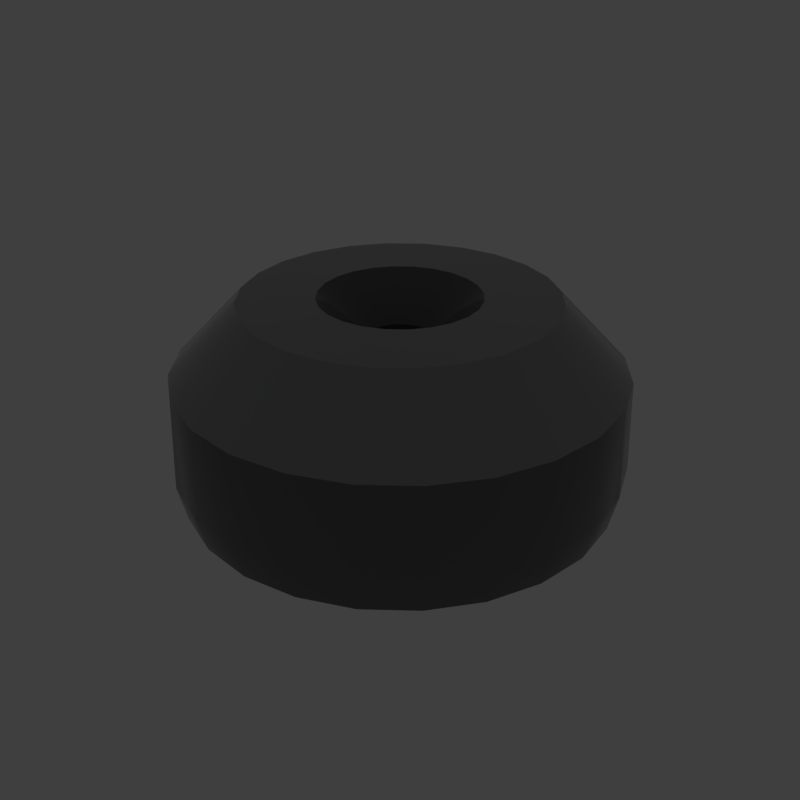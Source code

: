 # Source: Button.blend  (saved by Blender 2.79.6; exported with 4.5.12 LTS)
import bpy
from mathutils import Matrix  # noqa: F401  (used for matrix-valued properties, if any)

bpy.ops.wm.read_factory_settings(use_empty=True)
scene = bpy.context.scene
scene.name = 'main'

# ---- collections
col_collection_1 = bpy.data.collections.new('Collection 1'); scene.collection.children.link(col_collection_1)

# ---- materials (node trees are filled in below, after node groups)
mat_prox_alum_003 = bpy.data.materials.new('prox_alum.003')
mat_prox_alum_003.alpha_threshold = 0.0
mat_prox_alum_003.diffuse_color = (0.1933, 0.1933, 0.1933, 1.0)
mat_prox_alum_003.roughness = 0.5
mat_prox_kevlar_003 = bpy.data.materials.new('prox_kevlar.003')
mat_prox_kevlar_003.alpha_threshold = 0.0
mat_prox_kevlar_003.diffuse_color = (0.03737, 0.03737, 0.03737, 1.0)
mat_prox_kevlar_003.roughness = 0.5
mat_prox_easy_spec_003 = bpy.data.materials.new('prox_easy_spec.003')
mat_prox_easy_spec_003.alpha_threshold = 0.0
mat_prox_easy_spec_003.diffuse_color = (0.2791, 0.2791, 0.2791, 1.0)
mat_prox_easy_spec_003.roughness = 0.5
mat_prox_soap_003 = bpy.data.materials.new('prox_soap.003')
mat_prox_soap_003.alpha_threshold = 0.0
mat_prox_soap_003.diffuse_color = (0.8, 0.5447, 0.3018, 1.0)
mat_prox_soap_003.roughness = 0.5
mat_prox_emission_003 = bpy.data.materials.new('prox_emission.003')
mat_prox_emission_003.alpha_threshold = 0.0
mat_prox_emission_003.diffuse_color = (0.3973, 0.7023, 0.9681, 1.0)
mat_prox_emission_003.roughness = 0.5

# ---- node groups
ng_auto_smooth = bpy.data.node_groups.new('Auto Smooth', 'GeometryNodeTree')
_s = ng_auto_smooth.interface.new_socket(name='Geometry', in_out='OUTPUT', socket_type='NodeSocketGeometry')
_s = ng_auto_smooth.interface.new_socket(name='Geometry', in_out='INPUT', socket_type='NodeSocketGeometry')
_s = ng_auto_smooth.interface.new_socket(name='Angle', in_out='INPUT', socket_type='NodeSocketFloat')
_s.subtype = 'ANGLE'
_s.min_value = 0.0
_s.max_value = 3.142
ng_auto_smooth.is_modifier = True
_N = ng_auto_smooth.nodes; _L = ng_auto_smooth.links
n0 = _N.new('NodeGroupOutput'); n0.name = 'Group Output'; n0.location = (480, -100)
n1 = _N.new('NodeGroupInput'); n1.name = 'Group Input'; n1.location = (-420, -300)
n2 = _N.new('NodeGroupInput'); n2.name = 'Group Input.001'; n2.location = (-60, -100)
n3 = _N.new('GeometryNodeSetShadeSmooth'); n3.name = 'Set Shade Smooth'; n3.location = (120, -100)
n3.domain = 'EDGE'
n4 = _N.new('GeometryNodeSetShadeSmooth'); n4.name = 'Set Shade Smooth.001'; n4.location = (300, -100)
n5 = _N.new('GeometryNodeInputMeshEdgeAngle'); n5.name = 'Edge Angle'; n5.location = (-420, -220)
n6 = _N.new('GeometryNodeInputEdgeSmooth'); n6.name = 'Is Edge Smooth'; n6.location = (-60, -160)
n7 = _N.new('GeometryNodeInputShadeSmooth'); n7.name = 'Is Face Smooth'; n7.location = (-240, -340)
n8 = _N.new('FunctionNodeBooleanMath'); n8.name = 'Boolean Math'; n8.location = (-60, -220)
n9 = _N.new('FunctionNodeCompare'); n9.name = 'Compare'; n9.location = (-240, -180)
n9.operation = 'LESS_EQUAL'
_L.new(n5.outputs[0], n9.inputs[0])
_L.new(n4.outputs[0], n0.inputs[0])
_L.new(n1.outputs[1], n9.inputs[1])
_L.new(n9.outputs[0], n8.inputs[0])
_L.new(n7.outputs[0], n8.inputs[1])
_L.new(n2.outputs[0], n3.inputs[0])
_L.new(n6.outputs[0], n3.inputs[1])
_L.new(n3.outputs[0], n4.inputs[0])
_L.new(n8.outputs[0], n3.inputs[2])
n0.is_active_output = True

# ---- material node trees
mat_prox_alum_003.use_nodes = True; mat_prox_alum_003.node_tree.nodes.clear()
_N = mat_prox_alum_003.node_tree.nodes; _L = mat_prox_alum_003.node_tree.links
n0 = _N.new('ShaderNodeOutputMaterial'); n0.name = 'Material Output'; n0.location = (300, 300)
n1 = _N.new('ShaderNodeBsdfPrincipled'); n1.name = 'Principled BSDF'; n1.location = (10, 300)
n1.width = 150
n1.subsurface_method = 'BURLEY'
n1.inputs[0].default_value = (0.3217, 0.3217, 0.3217, 1.0)
n1.inputs[1].default_value = 1.0
n1.inputs[2].default_value = 0.1633
n1.inputs[3].default_value = 1.45
n1.inputs[9].default_value = (1.0, 1.0, 1.0)
n1.inputs[13].default_value = 0.119
n1.inputs[15].default_value = 0.7959
n1.inputs[16].default_value = 0.8299
n1.inputs[24].default_value = 0.1605
_L.new(n1.outputs[0], n0.inputs[0])
n0.is_active_output = True
mat_prox_kevlar_003.use_nodes = True; mat_prox_kevlar_003.node_tree.nodes.clear()
_N = mat_prox_kevlar_003.node_tree.nodes; _L = mat_prox_kevlar_003.node_tree.links
n0 = _N.new('ShaderNodeOutputMaterial'); n0.name = 'Material Output'; n0.location = (300, 300)
n1 = _N.new('ShaderNodeBsdfPrincipled'); n1.name = 'Principled BSDF'; n1.location = (10, 300)
n1.width = 150
n1.subsurface_method = 'BURLEY'
n1.inputs[0].default_value = (0.0, 0.0, 0.0, 1.0)
n1.inputs[2].default_value = 0.3401
n1.inputs[3].default_value = 1.45
n1.inputs[9].default_value = (1.0, 1.0, 1.0)
n1.inputs[13].default_value = 0.2143
_L.new(n1.outputs[0], n0.inputs[0])
n0.is_active_output = True
mat_prox_easy_spec_003.use_nodes = True; mat_prox_easy_spec_003.node_tree.nodes.clear()
_N = mat_prox_easy_spec_003.node_tree.nodes; _L = mat_prox_easy_spec_003.node_tree.links
n0 = _N.new('ShaderNodeOutputMaterial'); n0.name = 'Material Output'; n0.location = (300, 300)
n1 = _N.new('ShaderNodeBsdfPrincipled'); n1.name = 'Principled BSDF'; n1.location = (10, 300)
n1.width = 150
n1.subsurface_method = 'BURLEY'
n1.inputs[0].default_value = (0.1372, 0.1372, 0.1372, 1.0)
n1.inputs[2].default_value = 0.2245
n1.inputs[3].default_value = 1.45
n1.inputs[9].default_value = (1.0, 1.0, 1.0)
n1.inputs[13].default_value = 0.09864
n1.inputs[19].default_value = 0.25
_L.new(n1.outputs[0], n0.inputs[0])
n0.is_active_output = True
mat_prox_soap_003.use_nodes = True; mat_prox_soap_003.node_tree.nodes.clear()
_N = mat_prox_soap_003.node_tree.nodes; _L = mat_prox_soap_003.node_tree.links
n0 = _N.new('ShaderNodeOutputMaterial'); n0.name = 'Material Output'; n0.location = (300, 300)
n1 = _N.new('ShaderNodeLayerWeight'); n1.name = 'Layer Weight'; n1.location = (-554, 262)
n2 = _N.new('ShaderNodeValToRGB'); n2.name = 'ColorRamp'; n2.location = (-400, 254)
n2.color_ramp.interpolation = 'B_SPLINE'
while len(n2.color_ramp.elements) > 1: n2.color_ramp.elements.remove(n2.color_ramp.elements[-1])
n2.color_ramp.elements[0].position = 0.0; n2.color_ramp.elements[0].color = (1.0, 0.0, 0.2363, 1.0)
_e = n2.color_ramp.elements.new(0.1477); _e.color = (0.0, 0.1135, 0.6103, 1.0)
_e = n2.color_ramp.elements.new(0.2773); _e.color = (0.2081, 0.332, 0.6265, 1.0)
_e = n2.color_ramp.elements.new(0.5); _e.color = (0.5089, 0.1741, 0.6181, 1.0)
_e = n2.color_ramp.elements.new(0.6818); _e.color = (0.7544, 0.04821, 0.0, 1.0)
_e = n2.color_ramp.elements.new(0.8511); _e.color = (0.336, 0.5043, 0.1917, 1.0)
_e = n2.color_ramp.elements.new(1.0); _e.color = (0.01772, 0.3483, 1.0, 1.0)
n3 = _N.new('ShaderNodeMix'); n3.name = 'Mix'; n3.location = (-80, 218)
n3.data_type = 'RGBA'
n3.inputs[0].default_value = 0.7909
n4 = _N.new('ShaderNodeBsdfPrincipled'); n4.name = 'Principled BSDF.001'; n4.location = (140, 300)
n4.width = 150
n4.subsurface_method = 'BURLEY'
n4.inputs[2].default_value = 0.0
n4.inputs[3].default_value = 1.45
n4.inputs[9].default_value = (1.0, 1.0, 1.0)
n4.inputs[18].default_value = 1.0
n4.inputs[19].default_value = 0.25
_L.new(n1.outputs[1], n2.inputs[0])
_L.new(n2.outputs[0], n3.inputs[6])
_L.new(n3.outputs[2], n4.inputs[0])
_L.new(n4.outputs[0], n0.inputs[0])
n0.is_active_output = True
mat_prox_emission_003.use_nodes = True; mat_prox_emission_003.node_tree.nodes.clear()
_N = mat_prox_emission_003.node_tree.nodes; _L = mat_prox_emission_003.node_tree.links
n0 = _N.new('ShaderNodeOutputMaterial'); n0.name = 'Material Output'; n0.location = (446, 300)
n1 = _N.new('ShaderNodeEmission'); n1.name = 'Emission'; n1.location = (156, 300)
n1.inputs[1].default_value = 4.0
n2 = _N.new('ShaderNodeLayerWeight'); n2.name = 'Layer Weight'; n2.location = (-631, 360)
n3 = _N.new('ShaderNodeValToRGB'); n3.name = 'ColorRamp'; n3.location = (-450, 370)
n3.color_ramp.interpolation = 'B_SPLINE'
while len(n3.color_ramp.elements) > 1: n3.color_ramp.elements.remove(n3.color_ramp.elements[-1])
n3.color_ramp.elements[0].position = 0.1864; n3.color_ramp.elements[0].color = (1.0, 0.02556, 0.0, 1.0)
_e = n3.color_ramp.elements.new(0.8045); _e.color = (1.0, 0.2244, 0.007333, 1.0)
_e = n3.color_ramp.elements.new(0.9909); _e.color = (1.0, 1.0, 1.0, 1.0)
n4 = _N.new('ShaderNodeMix'); n4.name = 'Mix'; n4.location = (-92, 333)
n4.data_type = 'RGBA'
n4.blend_type = 'COLOR'
n4.inputs[0].default_value = 0.8273
_L.new(n2.outputs[1], n3.inputs[0])
_L.new(n1.outputs[0], n0.inputs[0])
_L.new(n4.outputs[2], n1.inputs[0])
_L.new(n3.outputs[0], n4.inputs[7])
n0.is_active_output = True

# ---- world
world_world = bpy.data.worlds.new('World'); scene.world = world_world
world_world.use_nodes = True; world_world.node_tree.nodes.clear()
_N = world_world.node_tree.nodes; _L = world_world.node_tree.links
n0 = _N.new('ShaderNodeOutputWorld'); n0.name = 'World Output'; n0.location = (300, 300)
n1 = _N.new('ShaderNodeBackground'); n1.name = 'Background'; n1.location = (10, 300)
n1.inputs[0].default_value = (0.05, 0.05, 0.05, 1.0)
_L.new(n1.outputs[0], n0.inputs[0])
n0.is_active_output = True
world_world.use_sun_shadow = False
world_world.sun_shadow_jitter_overblur = 0.0

# ---- meshes
me_button = bpy.data.meshes.new('Button')
me_button.from_pydata([(0.05677, 0.01522, 0.1386), (-0.04157, -0.04158, 0.1386), (0.01522, -0.05678, 0.1386), (0.04157, -0.04158, 0.1386), (-0.01522, -0.05678, 0.1386), (0.01522, 0.05677, 0.1386), (-0.04157, 0.04157, 0.1386), (-0.05677, -0.01523, 0.1386), (-0.05678, 0.01522, 0.1386), (0.05677, -0.01523, 0.1386), (-0.01522, 0.05677, 0.1386), (-0.07622, 0.2844, 0.0269), (-0.2082, 0.2082, 0.0269), (-0.2844, 0.07622, 0.0269), (-0.2844, -0.07623, 0.0269), (-0.2082, -0.2082, 0.0269), (-0.07622, -0.2844, 0.0269), (0.07622, -0.2844, 0.0269), (0.2082, -0.2082, 0.0269), (0.2844, -0.07622, 0.0269), (0.2844, 0.07622, 0.0269), (0.2082, 0.2082, 0.0269), (0.07622, 0.2844, 0.0269), (-0.02237, 0.0835, 0.0215), (0.02237, 0.0835, 0.0215), (0.06112, 0.06112, 0.0215), (0.0835, 0.02237, 0.0215), (0.0835, -0.02238, 0.0215), (0.06112, -0.06113, 0.0215), (0.02237, -0.0835, 0.0215), (-0.02237, -0.0835, 0.0215), (-0.06112, -0.06113, 0.0215), (-0.0835, -0.02238, 0.0215), (-0.0835, 0.02237, 0.0215), (-0.06112, 0.06112, 0.0215), (-0.06408, 0.2392, 0.0263), (-0.1751, 0.1751, 0.0263), (-0.2392, 0.06408, 0.0263), (-0.2392, -0.06408, 0.0263), (-0.1751, -0.1751, 0.0263), (-0.06408, -0.2392, 0.0263), (0.06408, -0.2392, 0.0263), (0.1751, -0.1751, 0.0263), (0.2392, -0.06408, 0.0263), (0.2392, 0.06408, 0.0263), (0.1751, 0.1751, 0.0263), (0.06408, 0.2392, 0.0263), (0.04157, 0.04157, 0.1386), (0.103, -0.0276, 0.0221), (0.1121, 0.03005, 0.3205), (0.0754, 0.0754, 0.0221), (-0.0865, -3.26e-09, 0.0215), (-0.1239, -0.2145, 0.0263), (-0.1597, -0.1597, 0.318), (0.2477, -1.863e-09, 0.0263), (0.08485, -0.3166, 0.0809), (-0.1239, 0.2145, 0.0263), (-0.0754, -0.0754, 0.0221), (0.064, 0.01715, 0.0209), (0.2133, -0.05715, 0.0263), (-0.2292, 0.2292, 0.214), (-0.05845, -0.2182, 0.318), (-0.02943, 0.05094, 0.1386), (-0.05715, -0.2133, 0.0263), (-0.05094, -0.02943, 0.1386), (-0.1121, -0.03005, 0.3205), (0.2133, -0.05715, -9.311e-09), (0.2225, 0.2225, 0.0275), (-0.08485, -0.3166, 0.0809), (-0.1561, 0.1561, 0.0263), (0.0363, -0.0363, 0.2563), (-0.1561, -0.1561, -2.544e-08), (-0.04325, -0.07491, 0.0215), (0.08145, 0.304, 0.0275), (-0.04955, 0.0133, 0.2563), (0.05715, 0.2133, 0.0263), (-0.103, -0.0276, 0.0221), (-0.05715, 0.2133, 3.476e-08), (-0.1597, 0.1597, 0.318), (-0.03005, 0.1121, 0.3205), (-0.1473, -0.2552, 0.0269), (0.05094, 0.02942, 0.1386), (0.2145, -0.1239, 0.0263), (-0.01715, -0.064, 0.0209), (0.3166, -0.08485, 0.0809), (-0.2225, -0.2225, 0.0275), (-0.064, 0.01715, 0.0209), (-0.304, 0.08145, 0.0275), (0.0839, 0.3131, 0.214), (0.2292, 0.2292, 0.214), (0.2181, 0.05845, 0.318), (-0.1561, 0.1561, 2.544e-08), (-0.2145, -0.1239, 0.0263), (0.2225, -0.2225, 0.0275), (0.0839, -0.3131, 0.214), (0.0754, -0.0754, 0.0221), (0.05845, 0.2181, 0.318), (0.2552, -0.1473, 0.0269), (0.03005, -0.1122, 0.3205), (-0.3166, -0.08485, 0.0809), (-0.1473, 0.2552, 0.0269), (-0.2133, 0.05715, 0.0263), (0.0, 0.2477, 0.0263), (0.04685, 0.04685, 0.0209), (0.0363, 0.0363, 0.2563), (0.2318, -0.2318, 0.0809), (-0.08145, -0.304, 0.0275), (0.2133, 0.05715, 0.0263), (-0.3131, 0.0839, 0.214), (-0.07491, -0.04325, 0.0215), (0.2133, 0.05715, 9.311e-09), (-0.0133, -0.04955, 0.2563), (0.304, 0.08145, 0.0275), (-0.0821, 0.0821, 0.3205), (-0.103, 0.0276, 0.0221), (-0.05715, -0.2133, -3.476e-08), (-0.2552, 0.1473, 0.0269), (0.2318, 0.2318, 0.0809), (0.1239, -0.2145, 0.0263), (0.07491, -0.04325, 0.0215), (0.1561, 0.1561, 2.544e-08), (0.2292, -0.2292, 0.214), (0.01715, -0.064, 0.0209), (-0.04685, 0.04685, 0.0209), (0.1121, -0.03005, 0.3205), (-0.2181, 0.05845, 0.318), (0.05715, 0.2133, 3.476e-08), (-0.2477, -1.863e-09, 0.0263), (0.03005, 0.1121, 0.3205), (-0.3131, -0.0839, 0.214), (0.04955, 0.0133, 0.2563), (0.01715, 0.064, 0.0209), (0.0276, -0.103, 0.0221), (-0.2318, 0.2318, 0.0809), (0.04325, 0.07491, 0.0215), (0.0276, 0.103, 0.0221), (-0.2133, -0.05715, 0.0263), (-0.04955, -0.0133, 0.2563), (-0.0133, 0.04955, 0.2563), (0.02942, 0.05094, 0.1386), (0.05845, -0.2182, 0.318), (0.1239, 0.2145, 0.0263), (0.0, 0.2947, 0.0269), (0.05715, -0.2133, -3.476e-08), (0.04685, -0.04685, 0.0209), (0.05715, -0.2133, 0.0263), (-0.04325, 0.07491, 0.0215), (0.1473, -0.2552, 0.0269), (0.1561, 0.1561, 0.0263), (-0.304, -0.08145, 0.0275), (0.0821, -0.0821, 0.3205), (-0.02943, -0.05094, 0.1386), (-0.2133, 0.05715, 9.311e-09), (0.0821, 0.0821, 0.3205), (0.3166, 0.08485, 0.0809), (0.04325, -0.07491, 0.0215), (-0.064, -0.01715, 0.0209), (-0.1121, 0.03005, 0.3205), (-0.05845, 0.2181, 0.318), (0.0, -0.2477, 0.0263), (0.3131, -0.0839, 0.214), (0.2181, -0.05845, 0.318), (-0.0821, -0.0821, 0.3205), (-0.08145, 0.304, 0.0275), (-0.01715, 0.064, 0.0209), (0.0, 0.05881, 0.1386), (0.0133, -0.04955, 0.2563), (0.02942, -0.05094, 0.1386), (0.07491, 0.04325, 0.0215), (-0.0363, 0.0363, 0.2563), (-0.2145, 0.1239, 0.0263), (-0.2947, -3.725e-09, 0.0269), (-0.2292, -0.2292, 0.214), (0.103, 0.0276, 0.0221), (0.05094, -0.02943, 0.1386), (-0.0276, -0.103, 0.0221), (0.05881, -2.212e-08, 0.1386), (-0.2552, -0.1473, 0.0269), (-0.0276, 0.103, 0.0221), (-0.0839, 0.3131, 0.214), (0.08145, -0.304, 0.0275), (0.2145, 0.1239, 0.0263), (-0.1561, -0.1561, 0.0263), (-0.2225, 0.2225, 0.0275), (0.1561, -0.1561, -2.544e-08), (0.2552, 0.1473, 0.0269), (0.08485, 0.3166, 0.0809), (-0.2181, -0.05845, 0.318), (0.064, -0.01715, 0.0209), (-0.05715, 0.2133, 0.0263), (0.1561, -0.1561, 0.0263), (0.0, -0.2947, 0.0269), (-0.03005, -0.1122, 0.3205), (-0.0363, -0.0363, 0.2563), (0.0133, 0.04955, 0.2563), (0.1597, -0.1597, 0.318), (-0.05881, -2.212e-08, 0.1386), (-0.2133, -0.05715, -9.311e-09), (0.0, -0.0865, 0.0215), (-0.0754, 0.0754, 0.0221), (-0.04685, -0.04685, 0.0209), (0.04955, -0.0133, 0.2563), (0.1597, 0.1597, 0.318), (-0.2318, -0.2318, 0.0809), (-0.07491, 0.04325, 0.0215), (0.2947, -1.863e-09, 0.0269), (0.0, -0.05881, 0.1386), (-0.3166, 0.08485, 0.0809), (0.0, 0.0865, 0.0215), (0.1473, 0.2552, 0.0269), (0.3131, 0.0839, 0.214), (0.304, -0.08145, 0.0275), (-0.05094, 0.02942, 0.1386), (-0.08485, 0.3166, 0.0809), (0.0865, -2.328e-09, 0.0215), (-0.0839, -0.3131, 0.214), (-0.1574, 0.2727, 0.0275), (-0.164, 0.2841, 0.0809), (0.0, 0.328, 0.0809), (0.0, 0.3149, 0.0275), (-0.05809, 0.1006, 0.3205), (0.0, 0.1162, 0.3205), (0.0, 0.226, 0.318), (-0.113, 0.1957, 0.318), (-0.0257, 0.04446, 0.2563), (0.0, 0.05132, 0.2563), (-0.2727, 0.1574, 0.0275), (-0.2841, 0.164, 0.0809), (-0.1006, 0.05809, 0.3205), (-0.1957, 0.113, 0.318), (-0.04446, 0.0257, 0.2563), (-0.3149, -2.991e-09, 0.0275), (-0.328, -1.324e-08, 0.0809), (-0.1162, -5.183e-08, 0.3205), (-0.226, -5.153e-08, 0.318), (-0.05133, -4.119e-08, 0.2563), (-0.2727, -0.1574, 0.0275), (-0.2841, -0.164, 0.0809), (-0.1006, -0.05809, 0.3205), (-0.1957, -0.113, 0.318), (-0.04446, -0.0257, 0.2563), (-0.1574, -0.2727, 0.0275), (-0.164, -0.2841, 0.0809), (-0.05809, -0.1006, 0.3205), (-0.113, -0.1957, 0.318), (-0.0257, -0.04446, 0.2563), (0.0, -0.3149, 0.0275), (0.0, -0.328, 0.0809), (0.0, -0.1162, 0.3205), (0.0, -0.226, 0.318), (0.0, -0.05133, 0.2563), (0.1574, -0.2727, 0.0275), (0.164, -0.2841, 0.0809), (0.05809, -0.1006, 0.3205), (0.113, -0.1957, 0.318), (0.0257, -0.04446, 0.2563), (0.2727, -0.1574, 0.0275), (0.2841, -0.164, 0.0809), (0.1006, -0.05809, 0.3205), (0.1957, -0.113, 0.318), (0.04446, -0.0257, 0.2563), (0.3149, -2.991e-09, 0.0275), (0.328, -1.324e-08, 0.0809), (0.1162, -5.183e-08, 0.3205), (0.226, -5.153e-08, 0.318), (0.05133, -4.119e-08, 0.2563), (0.2727, 0.1574, 0.0275), (0.2841, 0.164, 0.0809), (0.1006, 0.05809, 0.3205), (0.1957, 0.113, 0.318), (0.04446, 0.0257, 0.2563), (0.1574, 0.2727, 0.0275), (0.164, 0.2841, 0.0809), (0.05809, 0.1006, 0.3205), (0.113, 0.1957, 0.318), (0.0257, 0.04446, 0.2563), (0.0, 0.3243, 0.214), (-0.1622, 0.2809, 0.214), (-0.2809, 0.1622, 0.214), (-0.3243, -3.323e-08, 0.214), (-0.2809, -0.1622, 0.214), (-0.1622, -0.2809, 0.214), (0.0, -0.3244, 0.214), (0.1622, -0.2809, 0.214), (0.2809, -0.1622, 0.214), (0.3243, -3.323e-08, 0.214), (0.2809, 0.1622, 0.214), (0.1622, 0.2809, 0.214), (-0.03315, 0.05741, 0.0209), (0.0, 0.0663, 0.0209), (-0.05741, 0.03315, 0.0209), (-0.0663, -3.115e-09, 0.0209), (-0.05741, -0.03315, 0.0209), (-0.03315, -0.05741, 0.0209), (0.0, -0.0663, 0.0209), (0.03315, -0.05741, 0.0209), (0.05741, -0.03315, 0.0209), (0.0663, -3.115e-09, 0.0209), (0.05741, 0.03315, 0.0209), (0.03315, 0.05741, 0.0209), (-0.05335, 0.0924, 0.0221), (0.0, 0.1067, 0.0221), (0.05335, 0.0924, 0.0221), (0.0924, 0.05335, 0.0221), (0.1067, -3.262e-09, 0.0221), (0.0924, -0.05335, 0.0221), (0.05335, -0.0924, 0.0221), (0.0, -0.1067, 0.0221), (-0.05335, -0.0924, 0.0221), (-0.0924, -0.05335, 0.0221), (-0.1067, -3.262e-09, 0.0221), (-0.0924, 0.05335, 0.0221), (0.0, 0.221, 0.0263), (-0.1105, 0.1914, 0.0263), (-0.1914, 0.1105, 0.0263), (-0.221, -4.707e-09, 0.0263), (-0.1914, -0.1105, 0.0263), (-0.1105, -0.1914, 0.0263), (0.0, -0.221, 0.0263), (0.1105, -0.1914, 0.0263), (0.1914, -0.1105, 0.0263), (0.221, -4.707e-09, 0.0263), (0.1914, 0.1105, 0.0263), (0.1105, 0.1914, 0.0263), (0.0, 0.221, 3.601e-08), (-0.1105, 0.1914, 3.118e-08), (-0.1914, 0.1105, 1.8e-08), (-0.221, 3.696e-10, 6.022e-17), (-0.1914, -0.1105, -1.8e-08), (-0.1105, -0.1914, -3.118e-08), (0.0, -0.221, -3.601e-08), (0.1105, -0.1914, -3.118e-08), (0.1914, -0.1105, -1.8e-08), (0.221, 3.696e-10, 6.022e-17), (0.1914, 0.1105, 1.8e-08), (0.1105, 0.1914, 3.118e-08)], [], [(218, 219, 163, 213), (226, 227, 133, 183), (220, 223, 78, 113), (79, 158, 223, 220), (0, 130, 270, 81), (0, 81, 298, 58), (0, 58, 297, 176), (0, 176, 265, 130), (216, 183, 133, 217), (231, 232, 207, 87), (228, 229, 125, 157), (113, 78, 229, 228), (1, 151, 293, 200), (1, 200, 292, 64), (1, 64, 240, 193), (1, 193, 245, 151), (226, 87, 207, 227), (236, 237, 99, 149), (233, 234, 187, 65), (157, 125, 234, 233), (2, 166, 255, 167), (2, 167, 295, 122), (2, 122, 294, 206), (2, 206, 250, 166), (231, 149, 99, 232), (241, 242, 203, 85), (238, 239, 53, 162), (65, 187, 239, 238), (3, 70, 260, 174), (3, 174, 296, 144), (3, 144, 295, 167), (3, 167, 255, 70), (236, 85, 203, 237), (246, 247, 68, 106), (243, 244, 61, 192), (162, 53, 244, 243), (4, 111, 250, 206), (4, 206, 294, 83), (4, 83, 293, 151), (4, 151, 245, 111), (241, 106, 68, 242), (251, 252, 55, 180), (248, 249, 140, 98), (192, 61, 249, 248), (5, 194, 225, 165), (5, 165, 289, 131), (5, 131, 299, 139), (5, 139, 275, 194), (246, 180, 55, 247), (256, 257, 105, 93), (253, 254, 195, 150), (98, 140, 254, 253), (251, 93, 105, 252), (261, 262, 84, 211), (258, 259, 161, 124), (150, 195, 259, 258), (6, 212, 290, 123), (6, 123, 288, 62), (6, 62, 224, 169), (6, 169, 230, 212), (256, 211, 84, 257), (266, 267, 154, 112), (263, 264, 90, 49), (124, 161, 264, 263), (7, 137, 240, 64), (7, 64, 292, 156), (7, 156, 291, 196), (7, 196, 235, 137), (261, 112, 154, 262), (271, 272, 117, 67), (268, 269, 202, 153), (49, 90, 269, 268), (8, 74, 235, 196), (8, 196, 291, 86), (8, 86, 290, 212), (8, 212, 230, 74), (266, 67, 117, 267), (218, 186, 73, 219), (273, 274, 96, 128), (153, 202, 274, 273), (9, 176, 297, 188), (9, 188, 296, 174), (9, 174, 260, 201), (9, 201, 265, 176), (271, 73, 186, 272), (217, 277, 179, 213), (238, 162, 193, 240), (128, 96, 222, 221), (10, 62, 288, 164), (10, 164, 289, 165), (10, 165, 225, 138), (10, 138, 224, 62), (249, 282, 94, 140), (254, 283, 121, 195), (234, 279, 129, 187), (195, 121, 284, 259), (223, 158, 179, 277), (187, 129, 280, 239), (222, 276, 179, 158), (264, 161, 160, 285), (284, 160, 161, 259), (264, 285, 210, 90), (244, 53, 172, 281), (90, 210, 286, 269), (280, 172, 53, 239), (244, 281, 215, 61), (274, 202, 89, 287), (61, 215, 282, 249), (286, 89, 202, 269), (274, 287, 88, 96), (234, 125, 108, 279), (96, 88, 276, 222), (229, 278, 108, 125), (229, 78, 60, 278), (223, 277, 60, 78), (221, 222, 158, 79), (243, 245, 193, 162), (253, 150, 70, 255), (258, 260, 70, 150), (243, 192, 111, 245), (248, 250, 111, 192), (221, 79, 138, 225), (220, 224, 138, 79), (238, 240, 137, 65), (273, 128, 194, 275), (65, 137, 235, 233), (221, 225, 194, 128), (233, 235, 74, 157), (263, 49, 130, 265), (157, 74, 230, 228), (268, 270, 130, 49), (253, 255, 166, 98), (228, 230, 169, 113), (98, 166, 250, 248), (263, 265, 201, 124), (113, 169, 224, 220), (273, 275, 104, 153), (124, 201, 260, 258), (153, 104, 270, 268), (218, 213, 179, 276), (227, 278, 60, 133), (217, 133, 60, 277), (232, 279, 108, 207), (227, 207, 108, 278), (237, 280, 129, 99), (232, 99, 129, 279), (242, 281, 172, 203), (237, 203, 172, 280), (247, 282, 215, 68), (242, 68, 215, 281), (252, 283, 94, 55), (247, 55, 94, 282), (257, 284, 121, 105), (252, 105, 121, 283), (262, 285, 160, 84), (257, 84, 160, 284), (267, 286, 210, 154), (262, 154, 210, 285), (272, 287, 89, 117), (267, 117, 89, 286), (218, 276, 88, 186), (272, 186, 88, 287), (312, 324, 77, 189), (11, 163, 219, 142), (35, 56, 100, 11), (43, 19, 97, 82), (11, 100, 216, 163), (12, 183, 216, 100), (36, 170, 116, 12), (44, 20, 205, 54), (12, 116, 226, 183), (13, 87, 226, 116), (37, 127, 171, 13), (41, 17, 191, 159), (13, 171, 231, 87), (14, 149, 231, 171), (38, 92, 177, 14), (42, 18, 147, 118), (14, 177, 236, 149), (15, 85, 236, 177), (39, 52, 80, 15), (35, 11, 142, 102), (15, 80, 241, 85), (16, 106, 241, 80), (40, 159, 191, 16), (36, 12, 100, 56), (16, 191, 246, 106), (17, 180, 246, 191), (41, 118, 147, 17), (40, 16, 80, 52), (17, 147, 251, 180), (18, 93, 251, 147), (42, 82, 97, 18), (46, 102, 142, 22), (18, 97, 256, 93), (19, 211, 256, 97), (43, 54, 205, 19), (254, 140, 94, 283), (19, 205, 261, 211), (20, 112, 261, 205), (44, 181, 185, 20), (39, 15, 177, 92), (20, 185, 266, 112), (21, 67, 266, 185), (45, 141, 209, 21), (37, 13, 116, 170), (21, 209, 271, 67), (22, 73, 271, 209), (45, 21, 185, 181), (46, 22, 209, 141), (22, 142, 219, 73), (23, 164, 288, 146), (23, 146, 300, 178), (23, 178, 301, 208), (23, 208, 289, 164), (24, 131, 289, 208), (24, 208, 301, 135), (24, 135, 302, 134), (24, 134, 299, 131), (25, 103, 299, 134), (25, 134, 302, 50), (25, 50, 303, 168), (25, 168, 298, 103), (26, 58, 298, 168), (26, 168, 303, 173), (26, 173, 304, 214), (26, 214, 297, 58), (27, 188, 297, 214), (27, 214, 304, 48), (27, 48, 305, 119), (27, 119, 296, 188), (28, 144, 296, 119), (28, 119, 305, 95), (28, 95, 306, 155), (28, 155, 295, 144), (29, 122, 295, 155), (29, 155, 306, 132), (29, 132, 307, 198), (29, 198, 294, 122), (30, 83, 294, 198), (30, 198, 307, 175), (30, 175, 308, 72), (30, 72, 293, 83), (31, 200, 293, 72), (31, 72, 308, 57), (31, 57, 309, 109), (31, 109, 292, 200), (32, 156, 292, 109), (32, 109, 309, 76), (32, 76, 310, 51), (32, 51, 291, 156), (33, 86, 291, 51), (33, 51, 310, 114), (33, 114, 311, 204), (33, 204, 290, 86), (34, 123, 290, 204), (34, 204, 311, 199), (34, 199, 300, 146), (34, 146, 288, 123), (35, 102, 312, 189), (35, 189, 313, 56), (36, 56, 313, 69), (36, 69, 314, 170), (37, 170, 314, 101), (37, 101, 315, 127), (38, 127, 315, 136), (38, 136, 316, 92), (39, 92, 316, 182), (39, 182, 317, 52), (40, 52, 317, 63), (40, 63, 318, 159), (41, 159, 318, 145), (41, 145, 319, 118), (42, 118, 319, 190), (42, 190, 320, 82), (43, 82, 320, 59), (43, 59, 321, 54), (44, 54, 321, 107), (44, 107, 322, 181), (45, 181, 322, 148), (45, 148, 323, 141), (46, 141, 323, 75), (46, 75, 312, 102), (313, 189, 77, 325), (313, 325, 91, 69), (314, 69, 91, 326), (314, 326, 152, 101), (315, 101, 152, 327), (315, 327, 197, 136), (316, 136, 197, 328), (316, 328, 71, 182), (317, 182, 71, 329), (317, 329, 115, 63), (318, 63, 115, 330), (318, 330, 143, 145), (319, 145, 143, 331), (319, 331, 184, 190), (320, 190, 184, 332), (320, 332, 66, 59), (321, 59, 66, 333), (321, 333, 110, 107), (322, 107, 110, 334), (322, 334, 120, 148), (323, 148, 120, 335), (323, 335, 126, 75), (312, 75, 126, 324), (38, 14, 171, 127), (47, 139, 299, 103), (47, 103, 298, 81), (47, 81, 270, 104), (47, 104, 275, 139), (216, 217, 213, 163)])
me_button.polygons.foreach_set('use_smooth', [True] * 312)
me_button.polygons.foreach_set('material_index', [2, 2, 0, 0, 2, 0, 0, 2, 2, 2, 0, 0, 0, 0, 2, 2, 2, 2, 0, 0, 2, 0, 0, 2, 2, 2, 0, 0, 2, 0, 0, 2, 2, 2, 0, 0, 2, 0, 0, 2, 2, 2, 0, 0, 2, 0, 0, 2, 2, 2, 0, 0, 2, 2, 0, 0, 0, 0, 2, 2, 2, 2, 0, 0, 2, 0, 0, 2, 2, 2, 0, 0, 2, 0, 0, 2, 2, 2, 0, 0, 0, 0, 2, 2, 2, 2, 2, 0, 0, 0, 2, 2, 0, 0, 0, 0, 0, 0, 0, 0, 0, 0, 0, 0, 0, 0, 0, 0, 0, 0, 0, 0, 0, 0, 0, 0, 2, 2, 2, 2, 2, 2, 2, 2, 2, 2, 2, 2, 2, 2, 2, 2, 2, 2, 2, 2, 2, 2, 2, 2, 2, 2, 2, 2, 2, 2, 2, 2, 2, 2, 2, 2, 2, 2, 2, 2, 2, 2, 2, 2, 2, 2, 0, 0, 0, 0, 0, 0, 0, 0, 0, 0, 0, 0, 0, 0, 0, 0, 0, 0, 0, 0, 0, 0, 0, 0, 0, 0, 0, 0, 0, 0, 0, 0, 0, 0, 0, 0, 0, 0, 0, 0, 0, 0, 0, 0, 0, 0, 0, 0, 0, 0, 0, 0, 0, 0, 0, 0, 0, 0, 0, 0, 0, 0, 0, 0, 0, 0, 0, 0, 0, 0, 0, 0, 0, 0, 0, 0, 0, 0, 0, 0, 0, 0, 0, 0, 0, 0, 0, 0, 0, 0, 0, 0, 0, 0, 0, 0, 0, 0, 0, 0, 0, 0, 0, 0, 0, 0, 0, 0, 0, 0, 0, 0, 0, 0, 0, 0, 0, 0, 0, 0, 0, 0, 0, 0, 0, 0, 0, 0, 0, 0, 0, 0, 0, 0, 0, 0, 0, 0, 0, 0, 0, 0, 0, 0, 0, 0, 0, 2, 2, 2])
_k = set([(49, 263), (49, 268), (53, 239), (53, 244), (58, 297), (58, 298), (59, 320), (59, 321), (60, 277), (60, 278), (61, 244), (61, 249), (63, 317), (63, 318), (65, 233), (65, 238), (67, 266), (67, 271), (69, 313), (69, 314), (70, 255), (70, 260), (73, 219), (73, 271), (74, 230), (74, 235), (75, 312), (75, 323), (78, 223), (78, 229), (79, 220), (79, 221), (83, 293), (83, 294), (85, 236), (85, 241), (86, 290), (86, 291), (87, 226), (87, 231), (88, 276), (88, 287), (89, 286), (89, 287), (90, 264), (90, 269), (93, 251), (93, 256), (94, 282), (94, 283), (96, 222), (96, 274), (98, 248), (98, 253), (101, 314), (101, 315), (103, 298), (103, 299), (104, 270), (104, 275), (106, 241), (106, 246), (107, 321), (107, 322), (108, 278), (108, 279), (111, 245), (111, 250), (112, 261), (112, 266), (113, 220), (113, 228), (121, 283), (121, 284), (122, 294), (122, 295), (123, 288), (123, 290), (124, 258), (124, 263), (125, 229), (125, 234), (128, 221), (128, 273), (129, 279), (129, 280), (130, 265), (130, 270), (131, 289), (131, 299), (136, 315), (136, 316), (137, 235), (137, 240), (138, 224), (138, 225), (140, 249), (140, 254), (144, 295), (144, 296), (145, 318), (145, 319), (148, 322), (148, 323), (149, 231), (149, 236), (150, 253), (150, 258), (153, 268), (153, 273), (156, 291), (156, 292), (157, 228), (157, 233), (158, 222), (158, 223), (160, 284), (160, 285), (161, 259), (161, 264), (162, 238), (162, 243), (163, 216), (163, 219), (164, 288), (164, 289), (166, 250), (166, 255), (169, 224), (169, 230), (172, 280), (172, 281), (179, 276), (179, 277), (180, 246), (180, 251), (182, 316), (182, 317), (183, 216), (183, 226), (187, 234), (187, 239), (188, 296), (188, 297), (189, 312), (189, 313), (190, 319), (190, 320), (192, 243), (192, 248), (193, 240), (193, 245), (194, 225), (194, 275), (195, 254), (195, 259), (200, 292), (200, 293), (201, 260), (201, 265), (202, 269), (202, 274), (210, 285), (210, 286), (211, 256), (211, 261), (215, 281), (215, 282)])
me_button.attributes.new('sharp_edge', 'BOOLEAN', 'EDGE').data.foreach_set('value', [ (min(e.vertices), max(e.vertices)) in _k for e in me_button.edges])
_k = {(163, 219): 1.0, (183, 226): 1.0, (113, 220): 1.0, (78, 223): 1.0, (79, 220): 1.0, (158, 223): 1.0, (130, 270): 1.0, (58, 298): 1.0, (58, 297): 1.0, (130, 265): 1.0, (183, 216): 1.0, (87, 231): 1.0, (157, 228): 1.0, (125, 229): 1.0, (113, 228): 1.0, (78, 229): 1.0, (200, 293): 1.0, (200, 292): 1.0, (193, 240): 1.0, (193, 245): 1.0, (87, 226): 1.0, (149, 236): 1.0, (65, 233): 1.0, (187, 234): 1.0, (157, 233): 1.0, (125, 234): 1.0, (166, 255): 1.0, (122, 295): 1.0, (122, 294): 1.0, (166, 250): 1.0, (149, 231): 1.0, (85, 241): 1.0, (162, 238): 1.0, (53, 239): 1.0, (65, 238): 1.0, (187, 239): 1.0, (70, 260): 1.0, (144, 296): 1.0, (144, 295): 1.0, (70, 255): 1.0, (85, 236): 1.0, (106, 246): 1.0, (192, 243): 1.0, (61, 244): 1.0, (162, 243): 1.0, (53, 244): 1.0, (111, 250): 1.0, (83, 294): 1.0, (83, 293): 1.0, (111, 245): 1.0, (106, 241): 1.0, (180, 251): 1.0, (98, 248): 1.0, (140, 249): 1.0, (192, 248): 1.0, (61, 249): 1.0, (194, 225): 1.0, (131, 289): 1.0, (131, 299): 1.0, (194, 275): 1.0, (180, 246): 1.0, (93, 256): 1.0, (150, 253): 1.0, (195, 254): 1.0, (98, 253): 1.0, (140, 254): 1.0, (93, 251): 1.0, (211, 261): 1.0, (124, 258): 1.0, (161, 259): 1.0, (150, 258): 1.0, (195, 259): 1.0, (123, 290): 1.0, (123, 288): 1.0, (169, 224): 1.0, (169, 230): 1.0, (211, 256): 1.0, (112, 266): 1.0, (49, 263): 1.0, (90, 264): 1.0, (124, 263): 1.0, (161, 264): 1.0, (137, 240): 1.0, (156, 292): 1.0, (156, 291): 1.0, (137, 235): 1.0, (112, 261): 1.0, (67, 271): 1.0, (153, 268): 1.0, (202, 269): 1.0, (49, 268): 1.0, (90, 269): 1.0, (74, 235): 1.0, (86, 291): 1.0, (86, 290): 1.0, (74, 230): 1.0, (67, 266): 1.0, (73, 219): 1.0, (128, 273): 1.0, (96, 274): 1.0, (153, 273): 1.0, (202, 274): 1.0, (188, 297): 1.0, (188, 296): 1.0, (201, 260): 1.0, (201, 265): 1.0, (73, 271): 1.0, (179, 277): 1.0, (128, 221): 1.0, (96, 222): 1.0, (164, 288): 1.0, (164, 289): 1.0, (138, 225): 1.0, (138, 224): 1.0, (94, 282): 1.0, (121, 283): 1.0, (129, 279): 1.0, (121, 284): 1.0, (129, 280): 1.0, (158, 222): 1.0, (179, 276): 1.0, (160, 285): 1.0, (160, 284): 1.0, (210, 285): 1.0, (172, 281): 1.0, (210, 286): 1.0, (172, 280): 1.0, (215, 281): 1.0, (89, 287): 1.0, (215, 282): 1.0, (89, 286): 1.0, (88, 287): 1.0, (108, 279): 1.0, (88, 276): 1.0, (108, 278): 1.0, (60, 278): 1.0, (60, 277): 1.0, (79, 221): 1.0, (104, 275): 1.0, (104, 270): 1.0, (94, 283): 1.0, (189, 312): 1.0, (163, 216): 1.0, (103, 299): 1.0, (103, 298): 1.0, (189, 313): 1.0, (69, 313): 1.0, (69, 314): 1.0, (101, 314): 1.0, (101, 315): 1.0, (136, 315): 1.0, (136, 316): 1.0, (182, 316): 1.0, (182, 317): 1.0, (63, 317): 1.0, (63, 318): 1.0, (145, 318): 1.0, (145, 319): 1.0, (190, 319): 1.0, (190, 320): 1.0, (59, 320): 1.0, (59, 321): 1.0, (107, 321): 1.0, (107, 322): 1.0, (148, 322): 1.0, (148, 323): 1.0, (75, 323): 1.0, (75, 312): 1.0}
me_button.attributes.new('crease_edge', 'FLOAT', 'EDGE').data.foreach_set('value', [_k.get((min(e.vertices), max(e.vertices)), 0.0) for e in me_button.edges])
me_button.materials.append(mat_prox_alum_003)
me_button.materials.append(mat_prox_kevlar_003)
me_button.materials.append(mat_prox_easy_spec_003)
me_button.materials.append(mat_prox_easy_spec_003)
me_button.materials.append(mat_prox_soap_003)
me_button.materials.append(mat_prox_emission_003)
me_button.use_remesh_preserve_volume = False
me_button.use_remesh_preserve_attributes = False
me_button.use_mirror_vertex_groups = False
me_button.update()

# ---- objects
ob_button = bpy.data.objects.new('Button', me_button)

# ---- transforms, parenting, visibility, modifiers, constraints
ob_button.location = (0.0, 0.0, 0.0)
ob_button.lineart.crease_threshold = 0.0
_m = ob_button.modifiers.new('Auto Smooth', 'NODES')
_m.node_group = ng_auto_smooth
_gi = [s.identifier for s in ng_auto_smooth.interface.items_tree if s.item_type == 'SOCKET' and s.in_out == 'INPUT']
_m[_gi[1]] = 1.047  # Angle

# ---- collection membership
col_collection_1.objects.link(ob_button)

# ---- scene / render settings (as saved in the file)
scene.frame_start = 1; scene.frame_end = 100; scene.frame_set(1)
scene.render.engine = 'CYCLES'
scene.render.image_settings.color_depth = '16'
scene.render.image_settings.compression = 90
scene.render.resolution_x = 1024
scene.render.resolution_y = 1024
scene.render.resolution_percentage = 50
scene.render.dither_intensity = 0.0
scene.render.use_simplify = True
scene.render.use_persistent_data = True
scene.cycles.use_denoising = False
scene.cycles.samples = 100
scene.cycles.sampling_pattern = 'TABULATED_SOBOL'
scene.cycles.light_sampling_threshold = 0.0
scene.cycles.use_adaptive_sampling = False
scene.cycles.use_light_tree = False
scene.cycles.caustics_reflective = False
scene.cycles.caustics_refractive = False
scene.cycles.blur_glossy = 4.0
scene.cycles.max_bounces = 4
scene.cycles.transmission_bounces = 4
scene.cycles.volume_bounces = 2
scene.cycles.transparent_max_bounces = 4
scene.cycles.use_animated_seed = True
scene.cycles.sample_clamp_direct = 4.0
scene.cycles.sample_clamp_indirect = 2.0
scene.cycles.debug_bvh_type = 'STATIC_BVH'
scene.view_settings.view_transform = 'Standard'
bpy.context.view_layer.update()

# ---- added for rendering (the .blend has no active camera): camera
cam_auto = bpy.data.cameras.new('AutoCamera')
cam_auto.lens = 50.0
cam_auto.sensor_width = 36.0
cam_auto.clip_end = 1000.0
ob_auto_camera = bpy.data.objects.new('AutoCamera', cam_auto)
scene.collection.objects.link(ob_auto_camera)
ob_auto_camera.location = (0.908008, -1.08961, 0.886656)
ob_auto_camera.rotation_euler = (1.09748, -7.21219e-08, 0.694738)
scene.camera = ob_auto_camera
bpy.context.view_layer.update()
